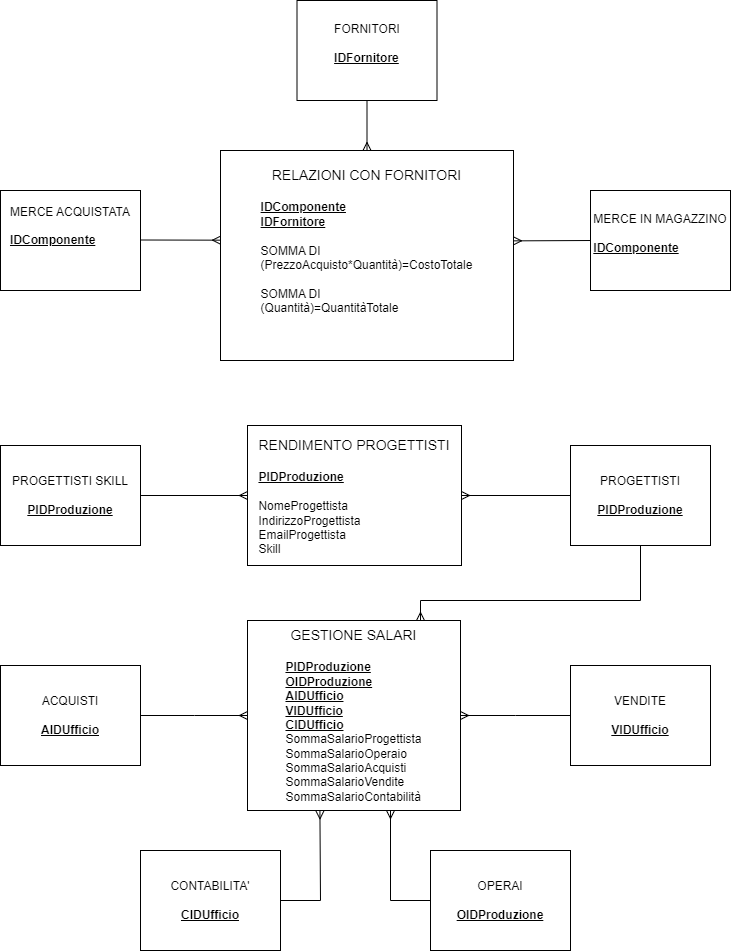

The diagram above was exported from draw.io. Its source (the exported page's mxGraphModel, read from the mxfile embedded in the PNG):
<mxGraphModel dx="1036" dy="606" grid="1" gridSize="10" guides="1" tooltips="1" connect="1" arrows="1" fold="1" page="1" pageScale="1" pageWidth="827" pageHeight="1169" math="0" shadow="0">
  <root>
    <mxCell id="0" />
    <mxCell id="1" parent="0" />
    <UserObject label="&lt;div&gt;&lt;br&gt;&lt;/div&gt;&lt;div&gt;&lt;br&gt;&lt;/div&gt;&lt;div&gt;&lt;br&gt;&lt;/div&gt;&lt;div&gt;&lt;br&gt;&lt;/div&gt;&lt;div&gt;&lt;br&gt;&lt;/div&gt;&lt;div style=&quot;font-size: 14px;&quot;&gt;RELAZIONI CON FORNITORI&lt;/div&gt;&lt;div style=&quot;font-size: 14px;&quot;&gt;&lt;br&gt;&lt;/div&gt;&lt;div style=&quot;text-align: left;&quot;&gt;&lt;b&gt;&lt;u&gt;IDComponente&lt;/u&gt;&lt;/b&gt;&lt;/div&gt;&lt;div&gt;&lt;div style=&quot;text-align: left;&quot;&gt;&lt;span style=&quot;background-color: initial;&quot;&gt;&lt;b&gt;&lt;u&gt;IDFornitore&lt;/u&gt;&lt;/b&gt;&lt;/span&gt;&lt;/div&gt;&lt;div style=&quot;text-align: left;&quot;&gt;&lt;br&gt;&lt;/div&gt;&lt;div style=&quot;text-align: left;&quot;&gt;SOMMA DI&amp;nbsp;&lt;/div&gt;&lt;div style=&quot;text-align: left;&quot;&gt;(PrezzoAcquisto*Quantità)=CostoTotale&lt;/div&gt;&lt;div style=&quot;text-align: left;&quot;&gt;&lt;br&gt;&lt;/div&gt;&lt;div style=&quot;text-align: left;&quot;&gt;SOMMA DI&lt;/div&gt;&lt;div style=&quot;text-align: left;&quot;&gt;(Quantità)=QuantitàTotale&lt;/div&gt;&lt;div style=&quot;text-align: left;&quot;&gt;&lt;br&gt;&lt;/div&gt;&lt;div style=&quot;text-align: left;&quot;&gt;&lt;br&gt;&lt;/div&gt;&lt;div&gt;&lt;div&gt;&lt;br&gt;&lt;/div&gt;&lt;div&gt;&lt;br&gt;&lt;/div&gt;&lt;div&gt;&lt;br&gt;&lt;/div&gt;&lt;div&gt;&lt;br&gt;&lt;/div&gt;&lt;div&gt;&lt;br&gt;&lt;/div&gt;&lt;/div&gt;&lt;/div&gt;" treeRoot="1" id="fSFnNOQ8htrC3pc_oyu5-21">
      <mxCell style="whiteSpace=wrap;html=1;align=center;treeFolding=1;treeMoving=1;newEdgeStyle={&quot;edgeStyle&quot;:&quot;elbowEdgeStyle&quot;,&quot;startArrow&quot;:&quot;none&quot;,&quot;endArrow&quot;:&quot;none&quot;};" parent="1" vertex="1">
        <mxGeometry x="280" y="170" width="293" height="210" as="geometry" />
      </mxCell>
    </UserObject>
    <UserObject label="MERCE IN MAGAZZINO&lt;div&gt;&lt;br&gt;&lt;/div&gt;&lt;div style=&quot;text-align: left;&quot;&gt;&lt;u&gt;&lt;b&gt;IDComponente&lt;/b&gt;&lt;/u&gt;&lt;/div&gt;&lt;div&gt;&lt;br&gt;&lt;/div&gt;" treeRoot="1" id="fSFnNOQ8htrC3pc_oyu5-24">
      <mxCell style="whiteSpace=wrap;html=1;align=center;treeFolding=1;treeMoving=1;newEdgeStyle={&quot;edgeStyle&quot;:&quot;elbowEdgeStyle&quot;,&quot;startArrow&quot;:&quot;none&quot;,&quot;endArrow&quot;:&quot;none&quot;};" parent="1" vertex="1">
        <mxGeometry x="650" y="210" width="140" height="100" as="geometry" />
      </mxCell>
    </UserObject>
    <UserObject label="&lt;div&gt;&lt;br&gt;&lt;/div&gt;MERCE ACQUISTATA&lt;div&gt;&lt;br&gt;&lt;div style=&quot;text-align: left;&quot;&gt;&lt;b&gt;&lt;u&gt;IDComponente&lt;/u&gt;&lt;/b&gt;&lt;/div&gt;&lt;div&gt;&lt;br&gt;&lt;/div&gt;&lt;div&gt;&lt;br&gt;&lt;/div&gt;&lt;div&gt;&lt;br&gt;&lt;/div&gt;&lt;/div&gt;" treeRoot="1" id="fSFnNOQ8htrC3pc_oyu5-26">
      <mxCell style="whiteSpace=wrap;html=1;align=center;treeFolding=1;treeMoving=1;newEdgeStyle={&quot;edgeStyle&quot;:&quot;elbowEdgeStyle&quot;,&quot;startArrow&quot;:&quot;none&quot;,&quot;endArrow&quot;:&quot;none&quot;};" parent="1" vertex="1">
        <mxGeometry x="60" y="210" width="140" height="100" as="geometry" />
      </mxCell>
    </UserObject>
    <UserObject label="FORNITORI&lt;div&gt;&lt;br&gt;&lt;/div&gt;&lt;div style=&quot;text-align: left;&quot;&gt;&lt;b&gt;&lt;u&gt;IDFornitore&lt;/u&gt;&lt;/b&gt;&lt;/div&gt;&lt;div style=&quot;text-align: left;&quot;&gt;&lt;br&gt;&lt;/div&gt;" treeRoot="1" id="fSFnNOQ8htrC3pc_oyu5-27">
      <mxCell style="whiteSpace=wrap;html=1;align=center;treeFolding=1;treeMoving=1;newEdgeStyle={&quot;edgeStyle&quot;:&quot;elbowEdgeStyle&quot;,&quot;startArrow&quot;:&quot;none&quot;,&quot;endArrow&quot;:&quot;none&quot;};" parent="1" vertex="1">
        <mxGeometry x="356.5" y="20" width="140" height="100" as="geometry" />
      </mxCell>
    </UserObject>
    <UserObject label="&lt;div&gt;&lt;br&gt;&lt;/div&gt;&lt;div&gt;&lt;br&gt;&lt;/div&gt;&lt;div&gt;&lt;br&gt;&lt;/div&gt;&lt;div&gt;&lt;br&gt;&lt;/div&gt;&lt;div style=&quot;font-size: 14px;&quot;&gt;&lt;font style=&quot;font-size: 14px;&quot;&gt;&lt;br&gt;&lt;/font&gt;&lt;/div&gt;&lt;div style=&quot;font-size: 14px;&quot;&gt;&lt;font style=&quot;font-size: 14px;&quot;&gt;RENDIMENTO PROGETTISTI&lt;/font&gt;&lt;/div&gt;&lt;div style=&quot;font-size: 14px;&quot;&gt;&lt;br&gt;&lt;/div&gt;&lt;div style=&quot;text-align: left;&quot;&gt;&lt;b style=&quot;&quot;&gt;&lt;u&gt;PIDProduzione&lt;/u&gt;&lt;/b&gt;&lt;br&gt;&lt;/div&gt;&lt;div style=&quot;text-align: left;&quot;&gt;&lt;b style=&quot;&quot;&gt;&lt;u&gt;&lt;br&gt;&lt;/u&gt;&lt;/b&gt;&lt;/div&gt;&lt;div style=&quot;text-align: left;&quot;&gt;NomeProgettista&lt;/div&gt;&lt;div style=&quot;text-align: left;&quot;&gt;IndirizzoProgettista&lt;/div&gt;&lt;div style=&quot;text-align: left;&quot;&gt;EmailProgettista&lt;/div&gt;&lt;div style=&quot;text-align: left;&quot;&gt;Skill&amp;nbsp;&lt;/div&gt;&lt;div&gt;&lt;div&gt;&lt;div&gt;&lt;br&gt;&lt;/div&gt;&lt;div&gt;&lt;br&gt;&lt;/div&gt;&lt;div&gt;&lt;br&gt;&lt;/div&gt;&lt;div&gt;&lt;br&gt;&lt;/div&gt;&lt;div&gt;&lt;br&gt;&lt;/div&gt;&lt;/div&gt;&lt;/div&gt;" treeRoot="1" id="fSFnNOQ8htrC3pc_oyu5-29">
      <mxCell style="whiteSpace=wrap;html=1;align=center;treeFolding=1;treeMoving=1;newEdgeStyle={&quot;edgeStyle&quot;:&quot;elbowEdgeStyle&quot;,&quot;startArrow&quot;:&quot;none&quot;,&quot;endArrow&quot;:&quot;none&quot;};" parent="1" vertex="1">
        <mxGeometry x="307" y="445" width="214" height="140" as="geometry" />
      </mxCell>
    </UserObject>
    <UserObject label="&lt;div&gt;PROGETTISTI&lt;/div&gt;&lt;div&gt;&lt;br&gt;&lt;/div&gt;&lt;div style=&quot;text-align: left;&quot;&gt;&lt;b&gt;&lt;u&gt;PIDProduzione&lt;/u&gt;&lt;/b&gt;&lt;/div&gt;" treeRoot="1" id="fSFnNOQ8htrC3pc_oyu5-30">
      <mxCell style="whiteSpace=wrap;html=1;align=center;treeFolding=1;treeMoving=1;newEdgeStyle={&quot;edgeStyle&quot;:&quot;elbowEdgeStyle&quot;,&quot;startArrow&quot;:&quot;none&quot;,&quot;endArrow&quot;:&quot;none&quot;};" parent="1" vertex="1">
        <mxGeometry x="630" y="465" width="140" height="100" as="geometry" />
      </mxCell>
    </UserObject>
    <UserObject label="PROGETTISTI SKILL&lt;div&gt;&lt;br&gt;&lt;div&gt;&lt;b&gt;&lt;u&gt;PIDProduzione&lt;/u&gt;&lt;/b&gt;&lt;/div&gt;&lt;/div&gt;" treeRoot="1" id="fSFnNOQ8htrC3pc_oyu5-31">
      <mxCell style="whiteSpace=wrap;html=1;align=center;treeFolding=1;treeMoving=1;newEdgeStyle={&quot;edgeStyle&quot;:&quot;elbowEdgeStyle&quot;,&quot;startArrow&quot;:&quot;none&quot;,&quot;endArrow&quot;:&quot;none&quot;};" parent="1" vertex="1">
        <mxGeometry x="60" y="465" width="140" height="100" as="geometry" />
      </mxCell>
    </UserObject>
    <mxCell id="fSFnNOQ8htrC3pc_oyu5-60" style="edgeStyle=elbowEdgeStyle;rounded=0;orthogonalLoop=1;jettySize=auto;html=1;startArrow=none;endArrow=ERmany;exitX=0;exitY=0.5;exitDx=0;exitDy=0;entryX=1;entryY=0.5;entryDx=0;entryDy=0;startFill=0;endFill=0;" parent="1" source="fSFnNOQ8htrC3pc_oyu5-33" target="fSFnNOQ8htrC3pc_oyu5-56" edge="1">
      <mxGeometry relative="1" as="geometry" />
    </mxCell>
    <UserObject label="VENDITE&lt;div&gt;&lt;br&gt;&lt;div&gt;&lt;b&gt;&lt;u&gt;VIDUfficio&lt;/u&gt;&lt;/b&gt;&lt;/div&gt;&lt;/div&gt;" treeRoot="1" id="fSFnNOQ8htrC3pc_oyu5-33">
      <mxCell style="whiteSpace=wrap;html=1;align=center;treeFolding=1;treeMoving=1;newEdgeStyle={&quot;edgeStyle&quot;:&quot;elbowEdgeStyle&quot;,&quot;startArrow&quot;:&quot;none&quot;,&quot;endArrow&quot;:&quot;none&quot;};" parent="1" vertex="1">
        <mxGeometry x="630" y="685" width="140" height="100" as="geometry" />
      </mxCell>
    </UserObject>
    <mxCell id="fSFnNOQ8htrC3pc_oyu5-59" style="edgeStyle=elbowEdgeStyle;rounded=0;orthogonalLoop=1;jettySize=auto;html=1;startArrow=none;endArrow=ERmany;exitX=1;exitY=0.5;exitDx=0;exitDy=0;entryX=0;entryY=0.5;entryDx=0;entryDy=0;endFill=0;" parent="1" source="fSFnNOQ8htrC3pc_oyu5-34" target="fSFnNOQ8htrC3pc_oyu5-56" edge="1">
      <mxGeometry relative="1" as="geometry" />
    </mxCell>
    <UserObject label="&lt;div&gt;ACQUISTI&lt;/div&gt;&lt;div&gt;&lt;br&gt;&lt;/div&gt;&lt;div&gt;&lt;b&gt;&lt;u&gt;AIDUfficio&lt;/u&gt;&lt;/b&gt;&lt;/div&gt;" treeRoot="1" id="fSFnNOQ8htrC3pc_oyu5-34">
      <mxCell style="whiteSpace=wrap;html=1;align=center;treeFolding=1;treeMoving=1;newEdgeStyle={&quot;edgeStyle&quot;:&quot;elbowEdgeStyle&quot;,&quot;startArrow&quot;:&quot;none&quot;,&quot;endArrow&quot;:&quot;none&quot;};" parent="1" vertex="1">
        <mxGeometry x="60" y="685" width="140" height="100" as="geometry" />
      </mxCell>
    </UserObject>
    <UserObject label="&lt;div&gt;CONTABILITA'&lt;/div&gt;&lt;div&gt;&lt;br&gt;&lt;/div&gt;&lt;div&gt;&lt;b&gt;&lt;u&gt;CIDUfficio&lt;/u&gt;&lt;/b&gt;&lt;/div&gt;" treeRoot="1" id="fSFnNOQ8htrC3pc_oyu5-35">
      <mxCell style="whiteSpace=wrap;html=1;align=center;treeFolding=1;treeMoving=1;newEdgeStyle={&quot;edgeStyle&quot;:&quot;elbowEdgeStyle&quot;,&quot;startArrow&quot;:&quot;none&quot;,&quot;endArrow&quot;:&quot;none&quot;};" parent="1" vertex="1">
        <mxGeometry x="200" y="870" width="140" height="100" as="geometry" />
      </mxCell>
    </UserObject>
    <UserObject label="&lt;div&gt;OPERAI&lt;/div&gt;&lt;div&gt;&lt;br&gt;&lt;/div&gt;&lt;div&gt;&lt;u&gt;&lt;b&gt;OIDProduzione&lt;/b&gt;&lt;/u&gt;&lt;/div&gt;" treeRoot="1" id="fSFnNOQ8htrC3pc_oyu5-36">
      <mxCell style="whiteSpace=wrap;html=1;align=center;treeFolding=1;treeMoving=1;newEdgeStyle={&quot;edgeStyle&quot;:&quot;elbowEdgeStyle&quot;,&quot;startArrow&quot;:&quot;none&quot;,&quot;endArrow&quot;:&quot;none&quot;};" parent="1" vertex="1">
        <mxGeometry x="490" y="870" width="140" height="100" as="geometry" />
      </mxCell>
    </UserObject>
    <mxCell id="fSFnNOQ8htrC3pc_oyu5-37" value="" style="endArrow=ERmany;html=1;rounded=0;entryX=0;entryY=0.427;entryDx=0;entryDy=0;entryPerimeter=0;endFill=0;" parent="1" target="fSFnNOQ8htrC3pc_oyu5-21" edge="1">
      <mxGeometry width="50" height="50" relative="1" as="geometry">
        <mxPoint x="200" y="259.5" as="sourcePoint" />
        <mxPoint x="270" y="259.5" as="targetPoint" />
      </mxGeometry>
    </mxCell>
    <mxCell id="fSFnNOQ8htrC3pc_oyu5-38" value="" style="endArrow=ERmany;html=1;rounded=0;entryX=0.5;entryY=0;entryDx=0;entryDy=0;endFill=0;exitX=0.5;exitY=1;exitDx=0;exitDy=0;" parent="1" source="fSFnNOQ8htrC3pc_oyu5-27" target="fSFnNOQ8htrC3pc_oyu5-21" edge="1">
      <mxGeometry width="50" height="50" relative="1" as="geometry">
        <mxPoint x="390" y="120" as="sourcePoint" />
        <mxPoint x="470" y="120.5" as="targetPoint" />
      </mxGeometry>
    </mxCell>
    <mxCell id="fSFnNOQ8htrC3pc_oyu5-39" value="" style="endArrow=ERmany;html=1;rounded=0;entryX=1.006;entryY=0.432;entryDx=0;entryDy=0;endFill=0;exitX=0;exitY=0.5;exitDx=0;exitDy=0;entryPerimeter=0;" parent="1" source="fSFnNOQ8htrC3pc_oyu5-24" edge="1">
      <mxGeometry width="50" height="50" relative="1" as="geometry">
        <mxPoint x="648.24" y="259.64" as="sourcePoint" />
        <mxPoint x="572.9979999999999" y="260.36" as="targetPoint" />
      </mxGeometry>
    </mxCell>
    <mxCell id="fSFnNOQ8htrC3pc_oyu5-40" value="" style="endArrow=ERmany;html=1;rounded=0;entryX=1;entryY=0.5;entryDx=0;entryDy=0;endFill=0;exitX=0;exitY=0.5;exitDx=0;exitDy=0;" parent="1" source="fSFnNOQ8htrC3pc_oyu5-30" target="fSFnNOQ8htrC3pc_oyu5-29" edge="1">
      <mxGeometry width="50" height="50" relative="1" as="geometry">
        <mxPoint x="598.5" y="514.44" as="sourcePoint" />
        <mxPoint x="521.4979999999999" y="514.8" as="targetPoint" />
      </mxGeometry>
    </mxCell>
    <mxCell id="fSFnNOQ8htrC3pc_oyu5-44" value="" style="endArrow=none;html=1;rounded=0;entryX=0;entryY=0.5;entryDx=0;entryDy=0;" parent="1" target="fSFnNOQ8htrC3pc_oyu5-36" edge="1">
      <mxGeometry width="50" height="50" relative="1" as="geometry">
        <mxPoint x="450" y="920" as="sourcePoint" />
        <mxPoint x="430" y="850" as="targetPoint" />
      </mxGeometry>
    </mxCell>
    <mxCell id="fSFnNOQ8htrC3pc_oyu5-46" value="" style="endArrow=none;html=1;rounded=0;exitX=1;exitY=0.5;exitDx=0;exitDy=0;" parent="1" source="fSFnNOQ8htrC3pc_oyu5-35" edge="1">
      <mxGeometry width="50" height="50" relative="1" as="geometry">
        <mxPoint x="380" y="900" as="sourcePoint" />
        <mxPoint x="380" y="920" as="targetPoint" />
      </mxGeometry>
    </mxCell>
    <mxCell id="fSFnNOQ8htrC3pc_oyu5-49" value="" style="endArrow=none;html=1;rounded=0;entryX=0.5;entryY=1;entryDx=0;entryDy=0;" parent="1" target="fSFnNOQ8htrC3pc_oyu5-30" edge="1">
      <mxGeometry width="50" height="50" relative="1" as="geometry">
        <mxPoint x="700" y="620" as="sourcePoint" />
        <mxPoint x="670" y="585" as="targetPoint" />
      </mxGeometry>
    </mxCell>
    <mxCell id="fSFnNOQ8htrC3pc_oyu5-50" value="" style="endArrow=none;html=1;rounded=0;" parent="1" edge="1">
      <mxGeometry width="50" height="50" relative="1" as="geometry">
        <mxPoint x="480" y="620" as="sourcePoint" />
        <mxPoint x="700" y="620" as="targetPoint" />
      </mxGeometry>
    </mxCell>
    <mxCell id="fSFnNOQ8htrC3pc_oyu5-52" value="" style="endArrow=ERmany;html=1;rounded=0;entryX=0;entryY=0.5;entryDx=0;entryDy=0;endFill=0;exitX=1;exitY=0.5;exitDx=0;exitDy=0;" parent="1" source="fSFnNOQ8htrC3pc_oyu5-31" target="fSFnNOQ8htrC3pc_oyu5-29" edge="1">
      <mxGeometry width="50" height="50" relative="1" as="geometry">
        <mxPoint x="200" y="520" as="sourcePoint" />
        <mxPoint x="280" y="520.5" as="targetPoint" />
      </mxGeometry>
    </mxCell>
    <UserObject label="&lt;div&gt;&lt;span style=&quot;background-color: initial; font-size: 14px; text-align: left;&quot;&gt;GESTIONE SALARI&lt;/span&gt;&lt;br&gt;&lt;/div&gt;&lt;div&gt;&lt;div style=&quot;text-align: left; font-size: 14px;&quot;&gt;&lt;br&gt;&lt;/div&gt;&lt;div style=&quot;text-align: left;&quot;&gt;&lt;b&gt;&lt;u&gt;PIDProduzione&lt;/u&gt;&lt;/b&gt;&lt;br&gt;&lt;/div&gt;&lt;div style=&quot;text-align: left;&quot;&gt;&lt;u&gt;&lt;b&gt;OIDProduzione&lt;/b&gt;&lt;/u&gt;&lt;b&gt;&lt;u&gt;&lt;br&gt;&lt;/u&gt;&lt;/b&gt;&lt;/div&gt;&lt;div style=&quot;text-align: left;&quot;&gt;&lt;b&gt;&lt;u&gt;AIDUfficio&lt;/u&gt;&lt;/b&gt;&lt;b&gt;&lt;u&gt;&lt;br&gt;&lt;/u&gt;&lt;/b&gt;&lt;/div&gt;&lt;div style=&quot;text-align: left;&quot;&gt;&lt;b&gt;&lt;u&gt;VIDUfficio&lt;/u&gt;&lt;/b&gt;&lt;b&gt;&lt;u&gt;&lt;br&gt;&lt;/u&gt;&lt;/b&gt;&lt;/div&gt;&lt;div style=&quot;text-align: left;&quot;&gt;&lt;b&gt;&lt;u&gt;CIDUfficio&lt;/u&gt;&lt;/b&gt;&lt;b&gt;&lt;u&gt;&lt;br&gt;&lt;/u&gt;&lt;/b&gt;&lt;/div&gt;&lt;div style=&quot;text-align: left;&quot;&gt;SommaSalarioProgettista&lt;/div&gt;&lt;div style=&quot;text-align: left;&quot;&gt;SommaSalarioOperaio&lt;/div&gt;&lt;div style=&quot;text-align: left;&quot;&gt;SommaSalarioAcquisti&lt;/div&gt;&lt;div style=&quot;text-align: left;&quot;&gt;SommaSalarioVendite&lt;br&gt;&lt;/div&gt;&lt;div style=&quot;text-align: left;&quot;&gt;SommaSalarioContabilità&lt;/div&gt;&lt;/div&gt;" treeRoot="1" id="fSFnNOQ8htrC3pc_oyu5-56">
      <mxCell style="whiteSpace=wrap;html=1;align=center;treeFolding=1;treeMoving=1;newEdgeStyle={&quot;edgeStyle&quot;:&quot;elbowEdgeStyle&quot;,&quot;startArrow&quot;:&quot;none&quot;,&quot;endArrow&quot;:&quot;none&quot;};" parent="1" vertex="1">
        <mxGeometry x="307" y="640" width="213" height="190" as="geometry" />
      </mxCell>
    </UserObject>
    <mxCell id="fSFnNOQ8htrC3pc_oyu5-57" value="" style="endArrow=none;html=1;rounded=0;endFill=0;startArrow=ERmany;startFill=0;" parent="1" edge="1">
      <mxGeometry width="50" height="50" relative="1" as="geometry">
        <mxPoint x="480" y="640" as="sourcePoint" />
        <mxPoint x="480" y="620" as="targetPoint" />
      </mxGeometry>
    </mxCell>
    <mxCell id="fSFnNOQ8htrC3pc_oyu5-61" value="" style="endArrow=ERmany;html=1;rounded=0;endFill=0;" parent="1" edge="1">
      <mxGeometry width="50" height="50" relative="1" as="geometry">
        <mxPoint x="450" y="920" as="sourcePoint" />
        <mxPoint x="450" y="830" as="targetPoint" />
      </mxGeometry>
    </mxCell>
    <mxCell id="fSFnNOQ8htrC3pc_oyu5-62" value="" style="endArrow=ERmany;html=1;rounded=0;entryX=0.34;entryY=1.002;entryDx=0;entryDy=0;entryPerimeter=0;endFill=0;" parent="1" target="fSFnNOQ8htrC3pc_oyu5-56" edge="1">
      <mxGeometry width="50" height="50" relative="1" as="geometry">
        <mxPoint x="380" y="920" as="sourcePoint" />
        <mxPoint x="406.5" y="850" as="targetPoint" />
      </mxGeometry>
    </mxCell>
  </root>
</mxGraphModel>